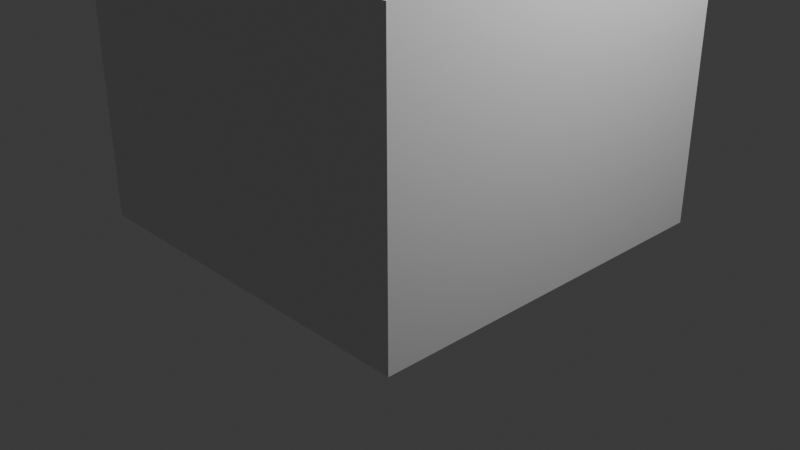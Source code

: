# Source: bedroom.blend  (saved by Blender 5.0.118; exported with 4.5.12 LTS)
import bpy
from mathutils import Matrix  # noqa: F401  (used for matrix-valued properties, if any)

bpy.ops.wm.read_factory_settings(use_empty=True)
scene = bpy.context.scene
scene.name = 'Scene'

# ---- collections
col_collection = bpy.data.collections.new('Collection'); scene.collection.children.link(col_collection)
col_export = bpy.data.collections.new('Export'); scene.collection.children.link(col_export)

# ---- materials (node trees are filled in below, after node groups)
mat_wall = bpy.data.materials.new('Wall')
mat_wall.alpha_threshold = 0.0
mat_wall.use_backface_culling_lightprobe_volume = False
mat_wall.roughness = 0.5
mat_wall.line_color = (0.0, 0.0, 0.0, 1.0)
mat_floor = bpy.data.materials.new('Floor')

# ---- material node trees
mat_wall.use_nodes = True; mat_wall.node_tree.nodes.clear()
_N = mat_wall.node_tree.nodes; _L = mat_wall.node_tree.links
n0 = _N.new('ShaderNodeOutputMaterial'); n0.name = 'Material Output'; n0.location = (200, 100)
n1 = _N.new('ShaderNodeBsdfPrincipled'); n1.name = 'Principled BSDF'; n1.location = (-200, 100)
_L.new(n1.outputs[0], n0.inputs[0])
n0.is_active_output = True
mat_floor.use_nodes = True; mat_floor.node_tree.nodes.clear()
_N = mat_floor.node_tree.nodes; _L = mat_floor.node_tree.links
n0 = _N.new('ShaderNodeBsdfPrincipled'); n0.name = 'Principled BSDF'; n0.location = (-200, 100)
n1 = _N.new('ShaderNodeOutputMaterial'); n1.name = 'Material Output'; n1.location = (200, 100)
_L.new(n0.outputs[0], n1.inputs[0])
n1.is_active_output = True

# ---- world
world_world = bpy.data.worlds.new('World'); scene.world = world_world
world_world.use_nodes = True; world_world.node_tree.nodes.clear()
_N = world_world.node_tree.nodes; _L = world_world.node_tree.links
n0 = _N.new('ShaderNodeOutputWorld'); n0.name = 'World Output'; n0.location = (200, 100)
n1 = _N.new('ShaderNodeBackground'); n1.name = 'Background'; n1.location = (-200, 100)
n1.inputs[0].default_value = (0.05088, 0.05088, 0.05088, 1.0)
_L.new(n1.outputs[0], n0.inputs[0])
n0.is_active_output = True
world_world.color = (0.05088, 0.05088, 0.05088)
world_world.sun_shadow_jitter_overblur = 0.0

# ---- cameras
cam_camera = bpy.data.cameras.new('Camera')
cam_camera.clip_end = 100.0
cam_camera.ortho_scale = 7.314

# ---- lights
light_light = bpy.data.lights.new('Light', 'POINT')
light_light.energy = 1000.0
light_light.shadow_soft_size = 0.1

# ---- meshes
me_cube_001 = bpy.data.meshes.new('Cube.001')
me_cube_001.from_pydata([(-2.0, -2.0, 0.0), (-2.0, -2.0, 3.0), (-2.0, 2.0, 0.0), (-2.0, 2.0, 3.0), (2.0, -2.0, 0.0), (2.0, -2.0, 3.0), (2.0, 2.0, 0.0), (2.0, 2.0, 3.0)], [], [(0, 2, 3, 1), (2, 6, 7, 3), (6, 4, 5, 7), (4, 0, 1, 5), (2, 0, 4, 6), (7, 5, 1, 3)])
me_cube_001.polygons.foreach_set('material_index', [0, 0, 0, 0, 1, 1])
_uv = me_cube_001.uv_layers.new(name='UVMap')
_uv.uv.foreach_set('vector', [3.0, -1.75, 4.0, -1.75, 4.0, -1.0, 3.0, -1.0, 0.0003319, -1.75, 1.0, -1.75, 1.0, -1.0, 0.0003316, -1.0, 1.0, -1.75, 2.0, -1.75, 2.0, -1.0, 1.0, -1.0, 2.0, -1.75, 3.0, -1.75, 3.0, -1.0, 2.0, -1.0, 0.0003319, -1.75, 0.0003321, -2.75, 1.0, -2.75, 1.0, -1.75, 1.0, -1.0, 1.0, -0.0003315, 0.0003315, -0.0003317, 0.0003316, -1.0])
me_cube_001.materials.append(mat_wall)
me_cube_001.materials.append(mat_floor)
me_cube_001.update()

# ---- objects
ob_light = bpy.data.objects.new('Light', light_light)
ob_camera = bpy.data.objects.new('Camera', cam_camera)
ob_cube = bpy.data.objects.new('Cube', me_cube_001)

# ---- transforms, parenting, visibility, modifiers, constraints
ob_light.location = (4.076, 1.005, 5.904)
ob_light.rotation_euler = (0.6503, 0.05522, 1.866)
ob_light.lock_rotations_4d = False
ob_light.empty_display_type = 'ARROWS'
ob_light.color = (0.0, 0.0, 0.0, 0.0)
ob_light.lineart.crease_threshold = 0.0
ob_camera.location = (7.359, -6.926, 4.958)
ob_camera.rotation_euler = (1.109, 0.0, 0.8149)
ob_camera.lock_rotations_4d = False
ob_camera.empty_display_type = 'ARROWS'
ob_camera.color = (0.0, 0.0, 0.0, 0.0)
ob_camera.display_type = 'WIRE'
ob_camera.lineart.crease_threshold = 0.0
ob_cube.location = (0.0, 0.0, 0.0)

# ---- collection membership
col_collection.objects.link(ob_light)
col_collection.objects.link(ob_camera)
col_collection.objects.link(ob_cube)

# ---- scene / render settings (as saved in the file)
scene.camera = ob_camera
scene.frame_start = 1; scene.frame_end = 250; scene.frame_set(1)
scene.render.engine = 'BLENDER_EEVEE_NEXT'
scene.render.bake_bias = 0.0
scene.render.bake_samples = 0
scene.cycles.sampling_pattern = 'TABULATED_SOBOL'
scene.eevee.use_volume_custom_range = False
bpy.context.view_layer.update()
